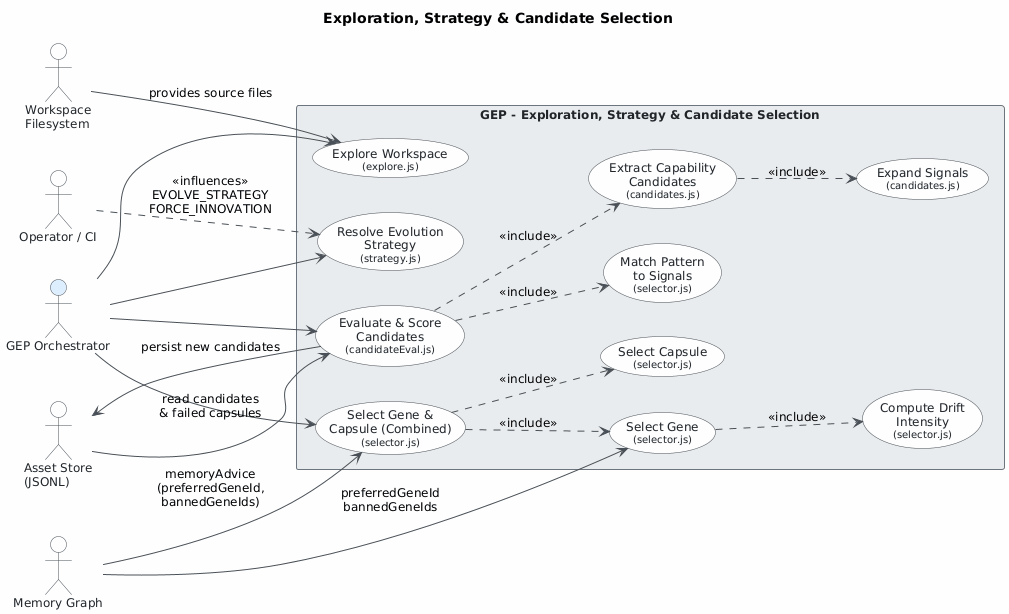

The diagram above was rendered by PlantUML. Its source (embedded in the PNG):
@startuml
skinparam classAttributeIconSize 0
skinparam shadowing false
skinparam defaultFontName "Segoe UI"
skinparam defaultFontSize 12
skinparam backgroundColor #FEFEFE
skinparam class {
    BackgroundColor #F8F9FA
    BorderColor #495057
    ArrowColor #495057
    FontColor #212529
}
skinparam package {
    BackgroundColor #E9ECEF
    BorderColor #6C757D
}
skinparam actor {
    BackgroundColor #F8F9FA
    BorderColor #495057
    FontColor #212529
}
skinparam usecase {
    BackgroundColor #F8F9FA
    BorderColor #495057
    FontColor #212529
    ArrowColor #495057
}
skinparam rectangle {
    BackgroundColor #E9ECEF
    BorderColor #6C757D
    FontColor #212529
}

title Exploration, Strategy & Candidate Selection

left to right direction

' ── Primary Actor ──────────────────────────────────────────────────
actor "GEP Orchestrator" as GEP #DDEEFF

' ── Secondary Actor ────────────────────────────────────────────────
actor "Operator / CI" as Operator

' ── External Systems ───────────────────────────────────────────────
actor "Memory Graph" as MemoryGraph
actor "Asset Store\n(JSONL)" as AssetStore
actor "Workspace\nFilesystem" as WorkspaceFS

' ── System Boundary ────────────────────────────────────────────────
rectangle "GEP - Exploration, Strategy & Candidate Selection" {

    ' --- Workspace Exploration ---
    usecase "Explore Workspace\n<size:10>(explore.js)</size>" as UC1

    ' --- Strategy ---
    usecase "Resolve Evolution\nStrategy\n<size:10>(strategy.js)</size>" as UC2

    ' --- Candidate Pipeline ---
    usecase "Evaluate & Score\nCandidates\n<size:10>(candidateEval.js)</size>" as UC5

    usecase "Expand Signals\n<size:10>(candidates.js)</size>" as UC3

    usecase "Extract Capability\nCandidates\n<size:10>(candidates.js)</size>" as UC4

    usecase "Match Pattern\nto Signals\n<size:10>(selector.js)</size>" as UC6

    ' --- Gene / Capsule Selection ---
    usecase "Select Gene &\nCapsule (Combined)\n<size:10>(selector.js)</size>" as UC10

    usecase "Select Gene\n<size:10>(selector.js)</size>" as UC8

    usecase "Select Capsule\n<size:10>(selector.js)</size>" as UC9

    usecase "Compute Drift\nIntensity\n<size:10>(selector.js)</size>" as UC7
}

' ── Actor → Use Case relationships ────────────────────────────────
GEP --> UC1
GEP --> UC2
GEP --> UC5
GEP --> UC10

Operator ..> UC2 : <<influences>>\nEVOLVE_STRATEGY\nFORCE_INNOVATION

WorkspaceFS --> UC1 : provides source files

AssetStore --> UC5 : read candidates\n& failed capsules
UC5 --> AssetStore : persist new candidates

MemoryGraph --> UC10 : memoryAdvice\n(preferredGeneId,\nbannedGeneIds)
MemoryGraph --> UC8  : preferredGeneId\nbannedGeneIds

' ── Include relationships ──────────────────────────────────────────
UC5 ..> UC4  : <<include>>
UC5 ..> UC6  : <<include>>
UC4 ..> UC3  : <<include>>
UC10 ..> UC8 : <<include>>
UC10 ..> UC9 : <<include>>
UC8  ..> UC7 : <<include>>
@enduml